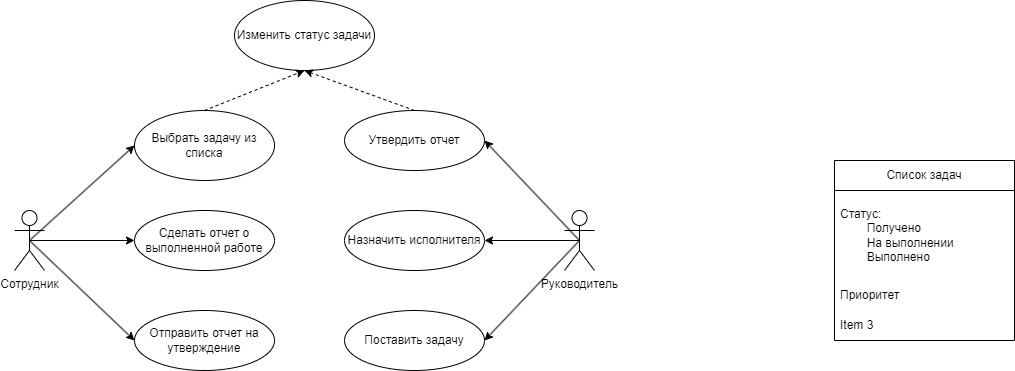

The diagram above was exported from draw.io. Its source (the exported page's mxGraphModel, read from the mxfile embedded in the PNG):
<mxGraphModel dx="841" dy="484" grid="1" gridSize="10" guides="1" tooltips="1" connect="1" arrows="1" fold="1" page="1" pageScale="1" pageWidth="827" pageHeight="1169" math="0" shadow="0">
  <root>
    <mxCell id="0" />
    <mxCell id="1" parent="0" />
    <mxCell id="FP_sYGGUcbI0b9smjEmU-7" value="Сотрудник" style="shape=umlActor;verticalLabelPosition=bottom;verticalAlign=top;html=1;outlineConnect=0;" vertex="1" parent="1">
      <mxGeometry x="150" y="290" width="30" height="60" as="geometry" />
    </mxCell>
    <mxCell id="FP_sYGGUcbI0b9smjEmU-8" value="Руководитель" style="shape=umlActor;verticalLabelPosition=bottom;verticalAlign=top;html=1;outlineConnect=0;" vertex="1" parent="1">
      <mxGeometry x="700" y="290" width="30" height="60" as="geometry" />
    </mxCell>
    <mxCell id="FP_sYGGUcbI0b9smjEmU-9" value="Выбрать задачу из списка" style="ellipse;whiteSpace=wrap;html=1;" vertex="1" parent="1">
      <mxGeometry x="270" y="190" width="140" height="70" as="geometry" />
    </mxCell>
    <mxCell id="FP_sYGGUcbI0b9smjEmU-10" value="" style="endArrow=classic;html=1;rounded=0;entryX=0;entryY=0.5;entryDx=0;entryDy=0;exitX=0.5;exitY=0.5;exitDx=0;exitDy=0;exitPerimeter=0;" edge="1" parent="1" source="FP_sYGGUcbI0b9smjEmU-7" target="FP_sYGGUcbI0b9smjEmU-9">
      <mxGeometry width="50" height="50" relative="1" as="geometry">
        <mxPoint x="320" y="350" as="sourcePoint" />
        <mxPoint x="370" y="300" as="targetPoint" />
      </mxGeometry>
    </mxCell>
    <mxCell id="FP_sYGGUcbI0b9smjEmU-11" value="Сделать отчет о выполненной работе" style="ellipse;whiteSpace=wrap;html=1;" vertex="1" parent="1">
      <mxGeometry x="270" y="290" width="140" height="60" as="geometry" />
    </mxCell>
    <mxCell id="FP_sYGGUcbI0b9smjEmU-12" value="" style="endArrow=classic;html=1;rounded=0;entryX=0;entryY=0.5;entryDx=0;entryDy=0;exitX=0.5;exitY=0.5;exitDx=0;exitDy=0;exitPerimeter=0;" edge="1" parent="1" source="FP_sYGGUcbI0b9smjEmU-7" target="FP_sYGGUcbI0b9smjEmU-11">
      <mxGeometry width="50" height="50" relative="1" as="geometry">
        <mxPoint x="190" y="435" as="sourcePoint" />
        <mxPoint x="280" y="350" as="targetPoint" />
      </mxGeometry>
    </mxCell>
    <mxCell id="FP_sYGGUcbI0b9smjEmU-15" value="Список задач" style="swimlane;fontStyle=0;childLayout=stackLayout;horizontal=1;startSize=30;horizontalStack=0;resizeParent=1;resizeParentMax=0;resizeLast=0;collapsible=1;marginBottom=0;whiteSpace=wrap;html=1;" vertex="1" parent="1">
      <mxGeometry x="970" y="240" width="180" height="180" as="geometry" />
    </mxCell>
    <mxCell id="FP_sYGGUcbI0b9smjEmU-16" value="Статус:&lt;div&gt;&lt;span style=&quot;white-space: pre;&quot;&gt;&#09;&lt;/span&gt;Получено&lt;/div&gt;&lt;div&gt;&lt;span style=&quot;white-space: pre;&quot;&gt;&#09;&lt;/span&gt;На выполнении&lt;/div&gt;&lt;div&gt;&lt;span style=&quot;white-space: pre;&quot;&gt;&#09;&lt;/span&gt;Выполнено&lt;/div&gt;" style="text;strokeColor=none;fillColor=none;align=left;verticalAlign=middle;spacingLeft=4;spacingRight=4;overflow=hidden;points=[[0,0.5],[1,0.5]];portConstraint=eastwest;rotatable=0;whiteSpace=wrap;html=1;" vertex="1" parent="FP_sYGGUcbI0b9smjEmU-15">
      <mxGeometry y="30" width="180" height="90" as="geometry" />
    </mxCell>
    <mxCell id="FP_sYGGUcbI0b9smjEmU-17" value="Приоритет&amp;nbsp;" style="text;strokeColor=none;fillColor=none;align=left;verticalAlign=middle;spacingLeft=4;spacingRight=4;overflow=hidden;points=[[0,0.5],[1,0.5]];portConstraint=eastwest;rotatable=0;whiteSpace=wrap;html=1;" vertex="1" parent="FP_sYGGUcbI0b9smjEmU-15">
      <mxGeometry y="120" width="180" height="30" as="geometry" />
    </mxCell>
    <mxCell id="FP_sYGGUcbI0b9smjEmU-18" value="Item 3" style="text;strokeColor=none;fillColor=none;align=left;verticalAlign=middle;spacingLeft=4;spacingRight=4;overflow=hidden;points=[[0,0.5],[1,0.5]];portConstraint=eastwest;rotatable=0;whiteSpace=wrap;html=1;" vertex="1" parent="FP_sYGGUcbI0b9smjEmU-15">
      <mxGeometry y="150" width="180" height="30" as="geometry" />
    </mxCell>
    <mxCell id="FP_sYGGUcbI0b9smjEmU-19" value="Отправить отчет на утверждение" style="ellipse;whiteSpace=wrap;html=1;" vertex="1" parent="1">
      <mxGeometry x="270" y="390" width="140" height="60" as="geometry" />
    </mxCell>
    <mxCell id="FP_sYGGUcbI0b9smjEmU-20" value="" style="endArrow=classic;html=1;rounded=0;entryX=0;entryY=0.5;entryDx=0;entryDy=0;exitX=0.5;exitY=0.5;exitDx=0;exitDy=0;exitPerimeter=0;" edge="1" parent="1" source="FP_sYGGUcbI0b9smjEmU-7" target="FP_sYGGUcbI0b9smjEmU-19">
      <mxGeometry width="50" height="50" relative="1" as="geometry">
        <mxPoint x="170" y="320" as="sourcePoint" />
        <mxPoint x="280" y="330" as="targetPoint" />
      </mxGeometry>
    </mxCell>
    <mxCell id="FP_sYGGUcbI0b9smjEmU-21" value="Изменить статус задачи" style="ellipse;whiteSpace=wrap;html=1;" vertex="1" parent="1">
      <mxGeometry x="370" y="80" width="140" height="70" as="geometry" />
    </mxCell>
    <mxCell id="FP_sYGGUcbI0b9smjEmU-29" value="" style="endArrow=classic;html=1;rounded=0;dashed=1;entryX=0.5;entryY=1;entryDx=0;entryDy=0;exitX=0.5;exitY=0;exitDx=0;exitDy=0;" edge="1" parent="1" source="FP_sYGGUcbI0b9smjEmU-9" target="FP_sYGGUcbI0b9smjEmU-21">
      <mxGeometry width="50" height="50" relative="1" as="geometry">
        <mxPoint x="420" y="190" as="sourcePoint" />
        <mxPoint x="460" y="110" as="targetPoint" />
      </mxGeometry>
    </mxCell>
    <mxCell id="FP_sYGGUcbI0b9smjEmU-32" value="Поставить задачу" style="ellipse;whiteSpace=wrap;html=1;" vertex="1" parent="1">
      <mxGeometry x="480" y="390" width="140" height="60" as="geometry" />
    </mxCell>
    <mxCell id="FP_sYGGUcbI0b9smjEmU-33" value="" style="endArrow=classic;html=1;rounded=0;entryX=1;entryY=0.5;entryDx=0;entryDy=0;exitX=0.5;exitY=0.5;exitDx=0;exitDy=0;exitPerimeter=0;" edge="1" parent="1" source="FP_sYGGUcbI0b9smjEmU-8" target="FP_sYGGUcbI0b9smjEmU-34">
      <mxGeometry width="50" height="50" relative="1" as="geometry">
        <mxPoint x="590" y="340" as="sourcePoint" />
        <mxPoint x="695" y="340" as="targetPoint" />
        <Array as="points" />
      </mxGeometry>
    </mxCell>
    <mxCell id="FP_sYGGUcbI0b9smjEmU-34" value="Назначить исполнителя" style="ellipse;whiteSpace=wrap;html=1;" vertex="1" parent="1">
      <mxGeometry x="480" y="290" width="140" height="60" as="geometry" />
    </mxCell>
    <mxCell id="FP_sYGGUcbI0b9smjEmU-35" value="" style="endArrow=classic;html=1;rounded=0;entryX=1;entryY=0.5;entryDx=0;entryDy=0;exitX=0.5;exitY=0.5;exitDx=0;exitDy=0;exitPerimeter=0;" edge="1" parent="1" source="FP_sYGGUcbI0b9smjEmU-8" target="FP_sYGGUcbI0b9smjEmU-32">
      <mxGeometry width="50" height="50" relative="1" as="geometry">
        <mxPoint x="705" y="420" as="sourcePoint" />
        <mxPoint x="620" y="450" as="targetPoint" />
      </mxGeometry>
    </mxCell>
    <mxCell id="FP_sYGGUcbI0b9smjEmU-36" value="" style="endArrow=classic;html=1;rounded=0;exitX=0.5;exitY=0.5;exitDx=0;exitDy=0;exitPerimeter=0;entryX=1;entryY=0.5;entryDx=0;entryDy=0;" edge="1" parent="1" source="FP_sYGGUcbI0b9smjEmU-8" target="FP_sYGGUcbI0b9smjEmU-37">
      <mxGeometry width="50" height="50" relative="1" as="geometry">
        <mxPoint x="700" y="320" as="sourcePoint" />
        <mxPoint x="660" y="210" as="targetPoint" />
        <Array as="points" />
      </mxGeometry>
    </mxCell>
    <mxCell id="FP_sYGGUcbI0b9smjEmU-37" value="Утвердить отчет" style="ellipse;whiteSpace=wrap;html=1;" vertex="1" parent="1">
      <mxGeometry x="480" y="190" width="140" height="60" as="geometry" />
    </mxCell>
    <mxCell id="FP_sYGGUcbI0b9smjEmU-38" value="" style="endArrow=classic;html=1;rounded=0;dashed=1;entryX=0.5;entryY=1;entryDx=0;entryDy=0;exitX=0.5;exitY=0;exitDx=0;exitDy=0;" edge="1" parent="1" source="FP_sYGGUcbI0b9smjEmU-37" target="FP_sYGGUcbI0b9smjEmU-21">
      <mxGeometry width="50" height="50" relative="1" as="geometry">
        <mxPoint x="440" y="190" as="sourcePoint" />
        <mxPoint x="350" y="200" as="targetPoint" />
      </mxGeometry>
    </mxCell>
  </root>
</mxGraphModel>